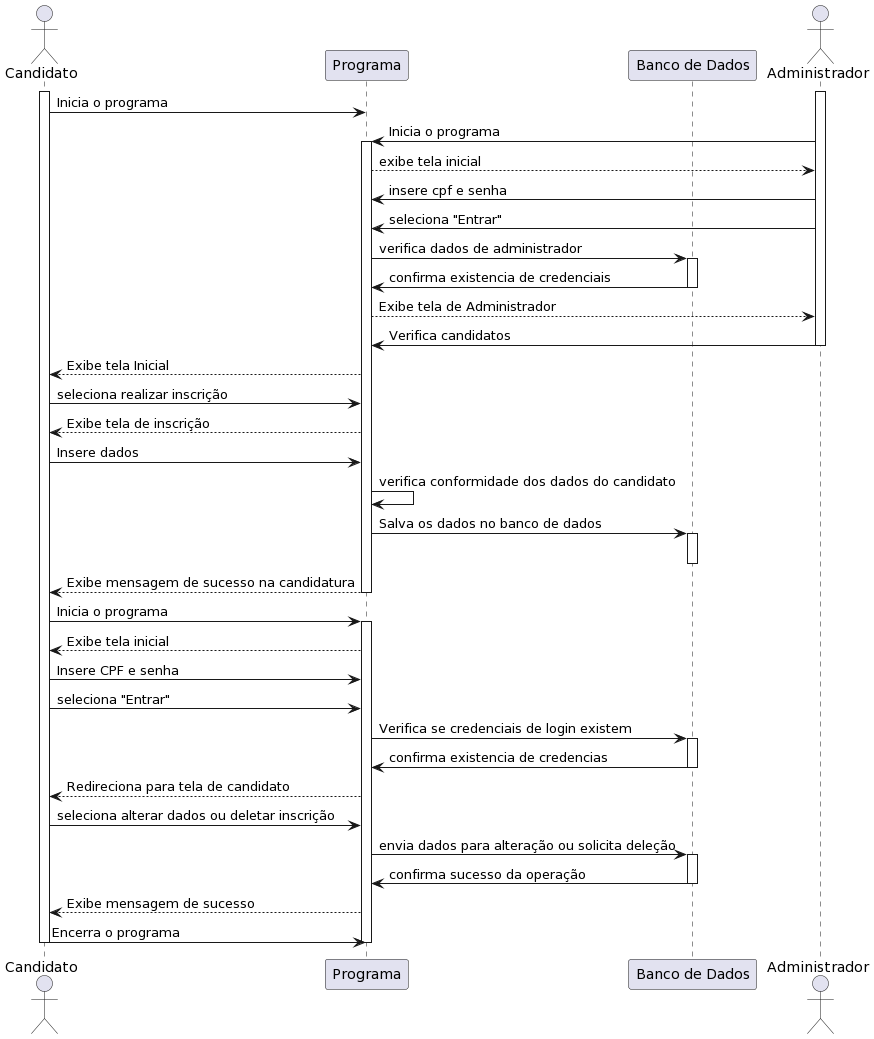

The diagram above was rendered by PlantUML. Its source (embedded in the PNG):
@startuml
actor Candidato
participant Programa
participant "Banco de Dados"
actor Administrador

activate Administrador

activate Candidato
Candidato -> Programa: Inicia o programa
Administrador -> Programa: Inicia o programa
activate Programa
Programa --> Administrador: exibe tela inicial
Administrador -> Programa : insere cpf e senha
Administrador -> Programa : seleciona "Entrar"
Programa -> "Banco de Dados" : verifica dados de administrador
activate "Banco de Dados"
"Banco de Dados" -> Programa: confirma existencia de credenciais
deactivate "Banco de Dados"
Programa --> Administrador: Exibe tela de Administrador
Administrador -> Programa: Verifica candidatos
deactivate Administrador
Programa --> Candidato: Exibe tela Inicial
Candidato -> Programa: seleciona realizar inscrição
Programa --> Candidato: Exibe tela de inscrição
Candidato -> Programa: Insere dados
Programa -> Programa: verifica conformidade dos dados do candidato
Programa -> "Banco de Dados": Salva os dados no banco de dados
activate "Banco de Dados"
deactivate "Banco de Dados"
Programa --> Candidato: Exibe mensagem de sucesso na candidatura

deactivate Programa

Candidato -> Programa: Inicia o programa

activate Programa
Programa --> Candidato: Exibe tela inicial
Candidato -> Programa: Insere CPF e senha

Candidato -> Programa: seleciona "Entrar"
Programa -> "Banco de Dados": Verifica se credenciais de login existem
activate "Banco de Dados"
"Banco de Dados" -> Programa: confirma existencia de credencias
deactivate "Banco de Dados"
Programa --> Candidato: Redireciona para tela de candidato
Candidato -> Programa: seleciona alterar dados ou deletar inscrição
Programa -> "Banco de Dados": envia dados para alteração ou solicita deleção
activate "Banco de Dados"
"Banco de Dados" -> Programa: confirma sucesso da operação
deactivate "Banco de Dados"
Programa --> Candidato: Exibe mensagem de sucesso
Candidato -> Programa: Encerra o programa
deactivate Programa
deactivate Candidato
@enduml